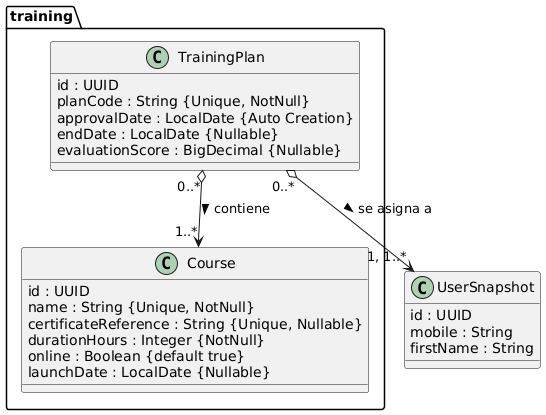

The diagram above was rendered by PlantUML. Its source (embedded in the PNG):
@startuml
skinparam classAttributeIconSize 0

package training {

    class TrainingPlan {
        id : UUID
        planCode : String {Unique, NotNull}
        approvalDate : LocalDate {Auto Creation}
        endDate : LocalDate {Nullable}
        evaluationScore : BigDecimal {Nullable}
    }

    class Course {
        id : UUID
        name : String {Unique, NotNull}
        certificateReference : String {Unique, Nullable}
        durationHours : Integer {NotNull}
        online : Boolean {default true}
        launchDate : LocalDate {Nullable}
    }
}

class UserSnapshot {
    id : UUID
    mobile : String
    firstName : String
}

TrainingPlan "0..*" o--> "1..*" Course : contiene >
TrainingPlan "0..*" o--> "1, 1..*" UserSnapshot : se asigna a >
@enduml